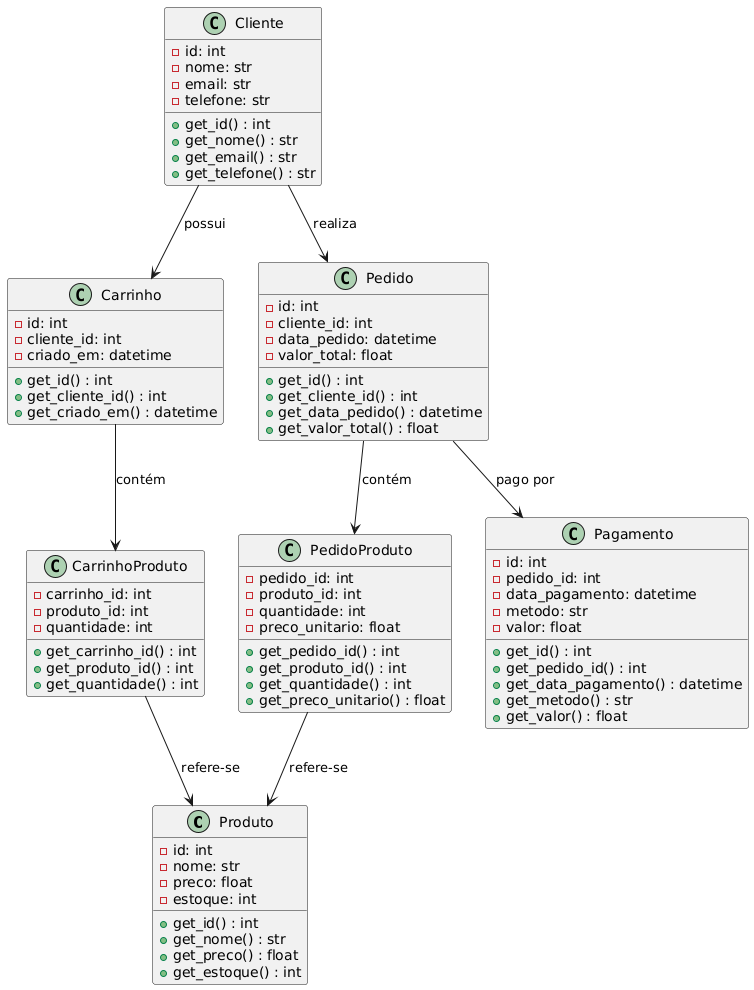

The diagram above was rendered by PlantUML. Its source (embedded in the PNG):
@startuml
skinparam classAttributeIconSize 10

class Produto {
  - id: int
  - nome: str
  - preco: float
  - estoque: int

  + get_id() : int
  + get_nome() : str
  + get_preco() : float
  + get_estoque() : int
}

class Cliente {
  - id: int
  - nome: str
  - email: str
  - telefone: str

  + get_id() : int
  + get_nome() : str
  + get_email() : str
  + get_telefone() : str
}

class Carrinho {
  - id: int
  - cliente_id: int
  - criado_em: datetime

  + get_id() : int
  + get_cliente_id() : int
  + get_criado_em() : datetime
}

class CarrinhoProduto {
  - carrinho_id: int
  - produto_id: int
  - quantidade: int

  + get_carrinho_id() : int
  + get_produto_id() : int
  + get_quantidade() : int
}

class Pedido {
  - id: int
  - cliente_id: int
  - data_pedido: datetime
  - valor_total: float

  + get_id() : int
  + get_cliente_id() : int
  + get_data_pedido() : datetime
  + get_valor_total() : float
}

class PedidoProduto {
  - pedido_id: int
  - produto_id: int
  - quantidade: int
  - preco_unitario: float

  + get_pedido_id() : int
  + get_produto_id() : int
  + get_quantidade() : int
  + get_preco_unitario() : float
}

class Pagamento {
  - id: int
  - pedido_id: int
  - data_pagamento: datetime
  - metodo: str
  - valor: float

  + get_id() : int
  + get_pedido_id() : int
  + get_data_pagamento() : datetime
  + get_metodo() : str
  + get_valor() : float
}

' Relacionamentos
Cliente  -->  Carrinho : possui
Cliente  -->  Pedido : realiza
Carrinho  -->  CarrinhoProduto : contém
CarrinhoProduto  -->  Produto : refere-se
Pedido  -->  PedidoProduto : contém
PedidoProduto  -->  Produto : refere-se
Pedido  -->  Pagamento : pago por
@enduml